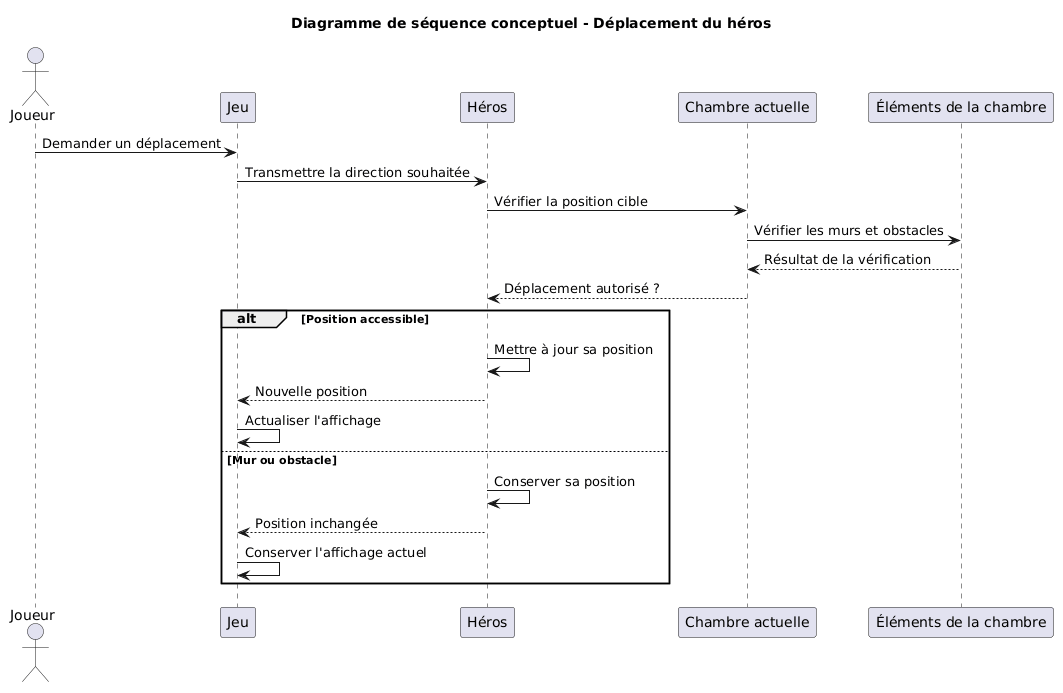

The diagram above was rendered by PlantUML. Its source (embedded in the PNG):
@startuml
title Diagramme de séquence conceptuel - Déplacement du héros

actor Joueur
participant "Jeu" as Jeu
participant "Héros" as Heros
participant "Chambre actuelle" as Chambre
participant "Éléments de la chambre" as Elements

Joueur -> Jeu : Demander un déplacement
Jeu -> Heros : Transmettre la direction souhaitée
Heros -> Chambre : Vérifier la position cible
Chambre -> Elements : Vérifier les murs et obstacles
Elements --> Chambre : Résultat de la vérification
Chambre --> Heros : Déplacement autorisé ?

alt Position accessible
    Heros -> Heros : Mettre à jour sa position
    Heros --> Jeu : Nouvelle position
    Jeu -> Jeu : Actualiser l'affichage
else Mur ou obstacle
    Heros -> Heros : Conserver sa position
    Heros --> Jeu : Position inchangée
    Jeu -> Jeu : Conserver l'affichage actuel
end
@enduml